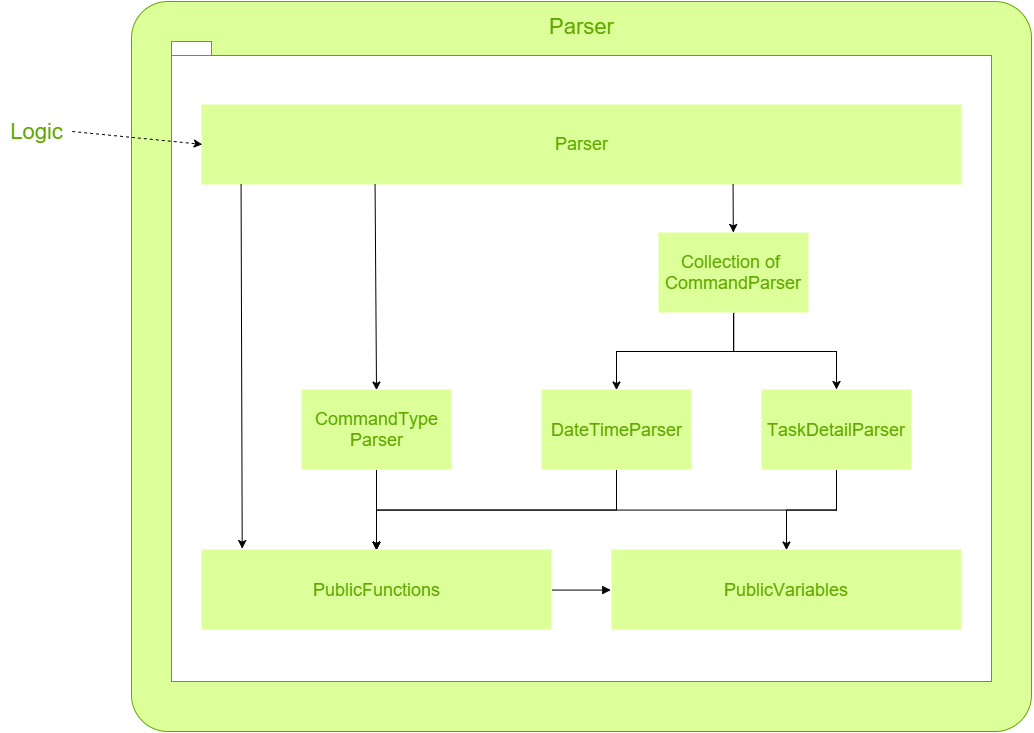

The diagram above was exported from draw.io. Its source (the exported page's mxGraphModel, read from the mxfile embedded in the PNG):
<mxGraphModel dx="2375" dy="660" grid="1" gridSize="10" guides="1" tooltips="1" connect="1" arrows="1" fold="1" page="1" pageScale="1" pageWidth="826" pageHeight="1169" background="#ffffff" math="0">
  <root>
    <mxCell id="0" />
    <mxCell id="1" parent="0" />
    <mxCell id="30" value="" style="rounded=1;whiteSpace=wrap;html=1;strokeColor=#60A800;fillColor=#DDFF9A;gradientColor=none;fontSize=22;arcSize=5;" parent="1" vertex="1">
      <mxGeometry x="-180" y="150" width="900" height="730" as="geometry" />
    </mxCell>
    <mxCell id="29" value="" style="shape=folder;fontStyle=1;spacingTop=10;tabWidth=40;tabHeight=14;tabPosition=left;html=1;strokeColor=#60A800;fillColor=#FFFFFF;gradientColor=none;fontSize=22;" parent="1" vertex="1">
      <mxGeometry x="-140" y="190" width="820" height="640" as="geometry" />
    </mxCell>
    <mxCell id="2" value="&lt;font style=&quot;font-size: 18px&quot; color=&quot;#60a800&quot;&gt;Parser&lt;/font&gt;" style="html=1;gradientColor=none;fillColor=#DDFF9A;strokeColor=none;" parent="1" vertex="1">
      <mxGeometry x="-110" y="253" width="760" height="80" as="geometry" />
    </mxCell>
    <mxCell id="1af7d89aa0351b9f-45" style="edgeStyle=orthogonalEdgeStyle;rounded=0;html=1;exitX=0.5;exitY=1;entryX=0.5;entryY=0;jettySize=auto;orthogonalLoop=1;fontSize=23;fontColor=#000000;" edge="1" parent="1" source="5" target="10">
      <mxGeometry relative="1" as="geometry" />
    </mxCell>
    <mxCell id="5" value="&lt;font color=&quot;#60a800&quot; style=&quot;font-size: 18px&quot;&gt;CommandType&lt;/font&gt;&lt;div&gt;&lt;font color=&quot;#60a800&quot; style=&quot;font-size: 18px&quot;&gt;Parser&lt;/font&gt;&lt;/div&gt;" style="html=1;gradientColor=none;fillColor=#DDFF9A;strokeColor=none;" parent="1" vertex="1">
      <mxGeometry x="-10" y="538" width="150" height="80" as="geometry" />
    </mxCell>
    <mxCell id="1af7d89aa0351b9f-47" style="edgeStyle=orthogonalEdgeStyle;rounded=0;html=1;exitX=0.5;exitY=1;entryX=0.5;entryY=0;jettySize=auto;orthogonalLoop=1;fontSize=23;fontColor=#000000;" edge="1" parent="1" source="6" target="10">
      <mxGeometry relative="1" as="geometry" />
    </mxCell>
    <mxCell id="6" value="&lt;font style=&quot;font-size: 18px&quot; color=&quot;#60a800&quot;&gt;DateTimeParser&lt;/font&gt;" style="html=1;gradientColor=none;fillColor=#DDFF9A;strokeColor=none;" parent="1" vertex="1">
      <mxGeometry x="230" y="538" width="150" height="80" as="geometry" />
    </mxCell>
    <mxCell id="1af7d89aa0351b9f-49" style="edgeStyle=orthogonalEdgeStyle;rounded=0;html=1;exitX=0.5;exitY=1;entryX=0.5;entryY=0;jettySize=auto;orthogonalLoop=1;fontSize=23;fontColor=#000000;" edge="1" parent="1" source="7" target="10">
      <mxGeometry relative="1" as="geometry" />
    </mxCell>
    <mxCell id="1af7d89aa0351b9f-50" style="edgeStyle=orthogonalEdgeStyle;rounded=0;html=1;exitX=0.5;exitY=1;entryX=0.5;entryY=0;jettySize=auto;orthogonalLoop=1;fontSize=23;fontColor=#000000;" edge="1" parent="1" source="7" target="11">
      <mxGeometry relative="1" as="geometry" />
    </mxCell>
    <mxCell id="7" value="&lt;font color=&quot;#60a800&quot; style=&quot;font-size: 18px&quot;&gt;TaskDetailParser&lt;/font&gt;" style="html=1;gradientColor=none;fillColor=#DDFF9A;strokeColor=none;" parent="1" vertex="1">
      <mxGeometry x="450" y="538" width="150" height="80" as="geometry" />
    </mxCell>
    <mxCell id="1af7d89aa0351b9f-43" style="edgeStyle=orthogonalEdgeStyle;rounded=0;html=1;exitX=0.5;exitY=1;entryX=0.5;entryY=0;jettySize=auto;orthogonalLoop=1;fontSize=23;fontColor=#000000;" edge="1" parent="1" source="8" target="6">
      <mxGeometry relative="1" as="geometry" />
    </mxCell>
    <mxCell id="1af7d89aa0351b9f-44" style="edgeStyle=orthogonalEdgeStyle;rounded=0;html=1;exitX=0.5;exitY=1;jettySize=auto;orthogonalLoop=1;fontSize=23;fontColor=#000000;" edge="1" parent="1" source="8" target="7">
      <mxGeometry relative="1" as="geometry" />
    </mxCell>
    <mxCell id="8" value="&lt;font style=&quot;font-size: 18px&quot; color=&quot;#60a800&quot;&gt;Collection of&amp;nbsp;&lt;/font&gt;&lt;div&gt;&lt;font style=&quot;font-size: 18px&quot; color=&quot;#60a800&quot;&gt;CommandParser&lt;/font&gt;&lt;/div&gt;" style="html=1;gradientColor=none;fillColor=#DDFF9A;strokeColor=none;" parent="1" vertex="1">
      <mxGeometry x="347" y="381" width="150" height="80" as="geometry" />
    </mxCell>
    <mxCell id="27" style="edgeStyle=orthogonalEdgeStyle;rounded=0;html=1;exitX=1;exitY=0.5;entryX=0;entryY=0.5;endArrow=block;endFill=1;jettySize=auto;orthogonalLoop=1;" parent="1" source="10" target="11" edge="1">
      <mxGeometry relative="1" as="geometry" />
    </mxCell>
    <mxCell id="10" value="&lt;font color=&quot;#60a800&quot; style=&quot;font-size: 18px&quot;&gt;PublicFunctions&lt;/font&gt;" style="html=1;gradientColor=none;fillColor=#DDFF9A;strokeColor=none;" parent="1" vertex="1">
      <mxGeometry x="-110" y="698" width="350" height="80" as="geometry" />
    </mxCell>
    <mxCell id="11" value="&lt;font color=&quot;#60a800&quot; style=&quot;font-size: 18px&quot;&gt;PublicVariables&lt;/font&gt;" style="html=1;gradientColor=none;fillColor=#DDFF9A;strokeColor=none;" parent="1" vertex="1">
      <mxGeometry x="300" y="698" width="350" height="80" as="geometry" />
    </mxCell>
    <mxCell id="31" value="&lt;font color=&quot;#60a800&quot;&gt;Parser&lt;/font&gt;" style="text;html=1;strokeColor=none;fillColor=none;align=center;verticalAlign=middle;whiteSpace=wrap;overflow=hidden;fontSize=22;" parent="1" vertex="1">
      <mxGeometry x="230" y="160" width="80" height="30" as="geometry" />
    </mxCell>
    <mxCell id="33" value="&lt;font color=&quot;#60a800&quot;&gt;Logic&lt;/font&gt;" style="text;html=1;strokeColor=none;fillColor=none;align=center;verticalAlign=middle;whiteSpace=wrap;overflow=hidden;fontSize=22;" parent="1" vertex="1">
      <mxGeometry x="-310" y="265" width="70" height="30" as="geometry" />
    </mxCell>
    <mxCell id="1af7d89aa0351b9f-51" value="" style="endArrow=classic;html=1;fontSize=23;fontColor=#000000;exitX=1;exitY=0.5;entryX=0;entryY=0.5;dashed=1;" edge="1" parent="1" source="33" target="2">
      <mxGeometry width="50" height="50" relative="1" as="geometry">
        <mxPoint x="-340" y="130" as="sourcePoint" />
        <mxPoint x="-200" y="280" as="targetPoint" />
      </mxGeometry>
    </mxCell>
    <mxCell id="1af7d89aa0351b9f-52" value="" style="endArrow=classic;html=1;fontSize=23;fontColor=#000000;entryX=0.5;entryY=0;exitX=0.228;exitY=0.996;exitPerimeter=0;" edge="1" parent="1" source="2" target="5">
      <mxGeometry width="50" height="50" relative="1" as="geometry">
        <mxPoint x="65" y="338" as="sourcePoint" />
        <mxPoint x="-290" y="180" as="targetPoint" />
      </mxGeometry>
    </mxCell>
    <mxCell id="1af7d89aa0351b9f-53" value="" style="endArrow=classic;html=1;fontSize=23;fontColor=#000000;exitX=0.228;exitY=0.996;exitPerimeter=0;" edge="1" parent="1" target="8">
      <mxGeometry x="421.5714285714289" y="332.7142857142858" width="50" height="50" as="geometry">
        <mxPoint x="421.5714285714289" y="332.7142857142858" as="sourcePoint" />
        <mxPoint x="423" y="380" as="targetPoint" />
      </mxGeometry>
    </mxCell>
    <mxCell id="1af7d89aa0351b9f-54" value="" style="endArrow=classic;html=1;fontSize=23;fontColor=#000000;entryX=0.116;entryY=-0.012;exitX=0.228;exitY=0.996;exitPerimeter=0;entryPerimeter=0;" edge="1" parent="1" target="10">
      <mxGeometry x="-70.4285714285711" y="332.7142857142858" width="50" height="50" as="geometry">
        <mxPoint x="-70.4285714285711" y="332.7142857142858" as="sourcePoint" />
        <mxPoint x="-69" y="538.4285714285716" as="targetPoint" />
      </mxGeometry>
    </mxCell>
  </root>
</mxGraphModel>